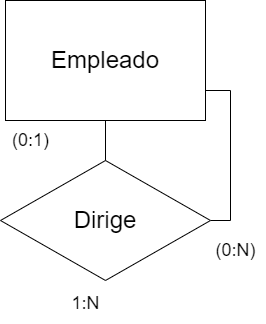

The diagram above was exported from draw.io. Its source (the exported page's mxGraphModel, read from the mxfile embedded in the PNG):
<mxGraphModel dx="915" dy="772" grid="1" gridSize="10" guides="1" tooltips="1" connect="1" arrows="1" fold="1" page="1" pageScale="1" pageWidth="850" pageHeight="1100" math="0" shadow="0" extFonts="Permanent Marker^https://fonts.googleapis.com/css?family=Permanent+Marker">
  <root>
    <mxCell id="0" />
    <mxCell id="1" parent="0" />
    <mxCell id="qkPU0WN3MBVB0kJu1MMR-1" value="&lt;font style=&quot;font-size: 24px;&quot;&gt;Empleado&lt;/font&gt;" style="rounded=0;whiteSpace=wrap;html=1;" parent="1" vertex="1">
      <mxGeometry x="40" y="320" width="200" height="120" as="geometry" />
    </mxCell>
    <mxCell id="qkPU0WN3MBVB0kJu1MMR-33" value="&lt;span style=&quot;font-size: 18px;&quot;&gt;(0:1)&lt;/span&gt;" style="text;html=1;align=center;verticalAlign=middle;resizable=0;points=[];autosize=1;strokeColor=none;fillColor=none;" parent="1" vertex="1">
      <mxGeometry x="35" y="440" width="60" height="40" as="geometry" />
    </mxCell>
    <mxCell id="qkPU0WN3MBVB0kJu1MMR-35" value="&lt;span style=&quot;font-size: 18px;&quot;&gt;(0:N)&lt;/span&gt;" style="text;html=1;align=center;verticalAlign=middle;resizable=0;points=[];autosize=1;strokeColor=none;fillColor=none;" parent="1" vertex="1">
      <mxGeometry x="240" y="550" width="60" height="40" as="geometry" />
    </mxCell>
    <mxCell id="qkPU0WN3MBVB0kJu1MMR-39" style="edgeStyle=orthogonalEdgeStyle;rounded=0;orthogonalLoop=1;jettySize=auto;html=1;exitX=1;exitY=0.5;exitDx=0;exitDy=0;entryX=1;entryY=0.75;entryDx=0;entryDy=0;endArrow=none;endFill=0;" parent="1" source="qkPU0WN3MBVB0kJu1MMR-30" target="qkPU0WN3MBVB0kJu1MMR-1" edge="1">
      <mxGeometry relative="1" as="geometry" />
    </mxCell>
    <mxCell id="qkPU0WN3MBVB0kJu1MMR-30" value="&lt;font style=&quot;font-size: 24px;&quot;&gt;Dirige&lt;/font&gt;" style="rhombus;whiteSpace=wrap;html=1;" parent="1" vertex="1">
      <mxGeometry x="35" y="480" width="210" height="120" as="geometry" />
    </mxCell>
    <mxCell id="qkPU0WN3MBVB0kJu1MMR-38" value="" style="endArrow=none;html=1;rounded=0;entryX=0.5;entryY=1;entryDx=0;entryDy=0;exitX=0.5;exitY=0;exitDx=0;exitDy=0;" parent="1" source="qkPU0WN3MBVB0kJu1MMR-30" target="qkPU0WN3MBVB0kJu1MMR-1" edge="1">
      <mxGeometry width="50" height="50" relative="1" as="geometry">
        <mxPoint x="430" y="520" as="sourcePoint" />
        <mxPoint x="480" y="470" as="targetPoint" />
      </mxGeometry>
    </mxCell>
    <mxCell id="XJDqnctFd3bgCoI23FPh-3" value="&lt;font style=&quot;font-size: 18px;&quot;&gt;1:N&lt;/font&gt;" style="text;html=1;align=center;verticalAlign=middle;resizable=0;points=[];autosize=1;strokeColor=none;fillColor=none;" vertex="1" parent="1">
      <mxGeometry x="95" y="603" width="50" height="40" as="geometry" />
    </mxCell>
  </root>
</mxGraphModel>